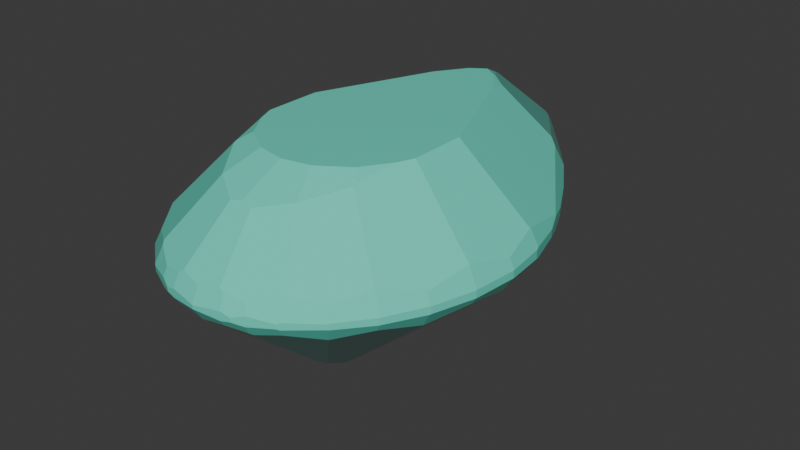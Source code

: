 # Source: pear.blend  (saved by Blender 4.2.66; exported with 4.5.12 LTS)
import bpy
from mathutils import Matrix  # noqa: F401  (used for matrix-valued properties, if any)

bpy.ops.wm.read_factory_settings(use_empty=True)
scene = bpy.context.scene
scene.name = 'Scene'

# ---- collections
col_collection = bpy.data.collections.new('Collection'); scene.collection.children.link(col_collection)

# ---- materials (node trees are filled in below, after node groups)
mat_gemsurface_pear = bpy.data.materials.new('GemSurface_pear')
mat_gemsurface_pear.diffuse_color = (0.12, 0.76, 0.59, 1.0)

# ---- material node trees
mat_gemsurface_pear.use_nodes = True; mat_gemsurface_pear.node_tree.nodes.clear()
_N = mat_gemsurface_pear.node_tree.nodes; _L = mat_gemsurface_pear.node_tree.links
n0 = _N.new('ShaderNodeBsdfPrincipled'); n0.name = 'Principled BSDF'; n0.location = (10, 300)
n0.inputs[0].default_value = (0.12, 0.76, 0.59, 1.0)
n0.inputs[2].default_value = 0.08
n1 = _N.new('ShaderNodeOutputMaterial'); n1.name = 'Material Output'; n1.location = (300, 300)
_L.new(n0.outputs[0], n1.inputs[0])
n1.is_active_output = True

# ---- world
world_world = bpy.data.worlds.new('World'); scene.world = world_world
world_world.use_nodes = True; world_world.node_tree.nodes.clear()
_N = world_world.node_tree.nodes; _L = world_world.node_tree.links
n0 = _N.new('ShaderNodeOutputWorld'); n0.name = 'World Output'; n0.location = (300, 300)
n1 = _N.new('ShaderNodeBackground'); n1.name = 'Background'; n1.location = (10, 300)
n1.inputs[0].default_value = (0.05088, 0.05088, 0.05088, 1.0)
_L.new(n1.outputs[0], n0.inputs[0])
n0.is_active_output = True
world_world.color = (0.05088, 0.05088, 0.05088)
world_world.sun_shadow_jitter_overblur = 0.0

# ---- meshes
me_prism_pear_facets = bpy.data.meshes.new('Prism_pear_Facets')
me_prism_pear_facets.from_pydata([(-0.75, -0.15, -0.01805), (-0.75, -0.15, 0.01648), (-0.7498, -0.1479, -0.01869), (-0.7498, -0.1479, 0.01737), (-0.7305, 0.03594, -0.02037), (-0.7305, 0.03594, 0.0197), (-0.7294, -0.3589, -0.01801), (-0.7294, -0.3589, 0.01643), (-0.7294, -0.3592, -0.01809), (-0.7294, -0.3592, 0.01654), (-0.7273, -0.1479, 0.06355), (-0.7267, 0.04962, -0.02411), (-0.7267, 0.04962, 0.02489), (-0.7129, 0.04689, -0.04485), (-0.7081, -0.355, -0.05022), (-0.7066, -0.1479, -0.08269), (-0.7016, -0.158, -0.0885), (-0.6916, 0.04265, 0.09828), (-0.6906, 0.03671, 0.1016), (-0.6871, -0.3508, 0.1052), (-0.687, -0.3505, 0.1054), (-0.6772, 0.2242, -0.01908), (-0.6772, 0.2242, 0.01791), (-0.6713, -0.553, -0.01708), (-0.6713, -0.553, 0.01513), (-0.6691, -0.5571, -0.01836), (-0.6691, -0.5571, 0.01692), (-0.6478, -0.5483, 0.06441), (-0.6421, 0.3066, -0.03358), (-0.6421, 0.3066, 0.03803), (-0.6394, 0.3055, 0.04402), (-0.6257, -0.5391, -0.08806), (-0.6255, -0.5372, -0.08907), (-0.6026, 0.2903, -0.09675), (-0.5978, 0.4104, -0.01891), (-0.5978, 0.4104, 0.01768), (-0.5845, 0.3064, -0.1093), (-0.5808, -0.7259, -0.01593), (-0.5808, -0.7259, 0.01354), (-0.5792, -0.7279, -0.01663), (-0.5792, -0.7279, 0.01452), (-0.5595, -0.7148, -0.0516), (-0.5436, -0.7042, 0.1024), (-0.5409, -0.7061, 0.1042), (-0.4998, 0.5901, -0.0214), (-0.4998, 0.5901, 0.02113), (-0.4659, -0.868, -0.01472), (-0.4659, -0.868, 0.01186), (-0.4631, -0.8714, -0.01341), (-0.4631, -0.8714, 0.01004), (-0.4466, 0.6727, -0.03328), (-0.446, -0.8481, 0.06966), (-0.433, -0.8333, -0.08528), (-0.4325, -0.8347, -0.08453), (-0.4079, 0.7328, 0.04961), (-0.3909, 0.7591, -0.03181), (-0.3909, 0.7591, 0.04218), (-0.3837, -0.02432, 0.42), (-0.3837, -0.2901, 0.42), (-0.3705, 0.7078, 0.142), (-0.3676, 0.7911, -0.03318), (-0.3523, -0.366, 0.42), (-0.3354, -0.9737, -0.01635), (-0.3354, -0.9737, 0.01413), (-0.3344, 0.733, 0.1666), (-0.3272, -0.9275, 0.09857), (-0.3236, -0.9831, -0.01224), (-0.3236, -0.9831, 0.008423), (-0.3216, -0.9531, -0.05302), (-0.3156, -0.9441, 0.08724), (-0.3151, -0.5552, 0.3806), (-0.3146, -0.5399, 0.3871), (-0.2789, 0.913, -0.02024), (-0.2789, 0.913, 0.01952), (-0.2675, -0.4929, 0.42), (-0.2185, -1.031, -0.02268), (-0.2185, -1.031, 0.02291), (-0.2179, -0.9921, -0.07455), (-0.2113, -1.014, 0.06184), (-0.2073, -1.004, -0.06623), (-0.1946, -0.7289, 0.3415), (-0.1934, -0.7292, 0.3417), (-0.1713, 1.047, -0.01721), (-0.1713, 1.047, 0.01532), (-0.1675, -1.055, -0.01139), (-0.1675, -1.055, 0.007235), (-0.1627, 0.5092, 0.42), (-0.1421, 0.6045, 0.402), (-0.1328, -0.5829, 0.42), (-0.1246, -1.061, -0.02069), (-0.1246, -1.061, 0.02014), (-0.1211, -1.043, -0.04785), (-0.1189, -1.032, 0.08091), (-0.09616, -1.028, 0.0938), (-0.07576, 1.158, -0.0228), (-0.07576, 1.158, 0.02307), (-0.0745, 0.6514, 0.4172), (-0.07045, 0.6473, 0.42), (-0.05704, 1.082, -0.1158), (-0.05447, -0.8186, 0.3112), (-0.0435, 1.193, -0.02685), (-0.0435, 1.193, 0.0287), (-0.03375, 1.183, 0.05704), (-0.02517, 1.174, -0.06525), (-0.0167, 0.7347, 0.3984), (-0.007204, 1.232, -0.0158), (-0.007204, 1.232, 0.01336), (-0.005315, 1.234, -0.01443), (-0.005315, 1.234, 0.01146), (-0.003043, 1.237, -0.0119), (-0.003043, 1.237, 0.007952), (0.0, -0.158, -0.6771), (0.0, -0.2781, -0.6571), (0.0, 0.0643, -0.64), (0.0, -0.4003, -0.599), (0.0, -0.466, -0.5523), (0.0, 1.025, -0.1835), (0.0, -1.039, -0.07138), (0.0, 1.201, -0.0581), (0.0, 1.221, -0.035), (0.0, -1.08, -0.01101), (0.0, 1.24, -0.007455), (0.0, 1.24, 0.001781), (0.0, -1.08, 0.006712), (0.0, 1.221, 0.04), (0.0, 1.206, 0.06525), (0.0, -1.047, 0.07395), (0.0, -0.8087, 0.3214), (0.0, 0.7791, 0.3782), (0.0, 0.6944, 0.42), (0.0, -0.6093, 0.42), (0.003043, 1.237, -0.0119), (0.003043, 1.237, 0.007952), (0.005315, 1.234, -0.01443), (0.005315, 1.234, 0.01146), (0.007204, 1.232, -0.0158), (0.007204, 1.232, 0.01336), (0.0167, 0.7347, 0.3984), (0.02517, 1.174, -0.06525), (0.03375, 1.183, 0.05704), (0.0435, 1.193, -0.02685), (0.0435, 1.193, 0.0287), (0.05447, -0.8186, 0.3112), (0.05704, 1.082, -0.1158), (0.07045, 0.6473, 0.42), (0.0745, 0.6514, 0.4172), (0.07576, 1.158, -0.0228), (0.07576, 1.158, 0.02307), (0.09616, -1.028, 0.0938), (0.1189, -1.032, 0.08091), (0.1211, -1.043, -0.04785), (0.1246, -1.061, -0.02069), (0.1246, -1.061, 0.02014), (0.1328, -0.5829, 0.42), (0.1421, 0.6045, 0.402), (0.1627, 0.5092, 0.42), (0.1675, -1.055, -0.01139), (0.1675, -1.055, 0.007235), (0.1713, 1.047, -0.01721), (0.1713, 1.047, 0.01532), (0.1934, -0.7292, 0.3417), (0.1946, -0.7289, 0.3415), (0.2073, -1.004, -0.06623), (0.2113, -1.014, 0.06184), (0.2179, -0.9921, -0.07455), (0.2185, -1.031, -0.02268), (0.2185, -1.031, 0.02291), (0.2675, -0.4929, 0.42), (0.2789, 0.913, -0.02024), (0.2789, 0.913, 0.01952), (0.3146, -0.5399, 0.3871), (0.3151, -0.5552, 0.3806), (0.3156, -0.9441, 0.08724), (0.3216, -0.9531, -0.05302), (0.3236, -0.9831, -0.01224), (0.3236, -0.9831, 0.008423), (0.3272, -0.9275, 0.09857), (0.3344, 0.733, 0.1666), (0.3354, -0.9737, -0.01635), (0.3354, -0.9737, 0.01413), (0.3523, -0.366, 0.42), (0.3676, 0.7911, -0.03318), (0.3705, 0.7078, 0.142), (0.3837, -0.02432, 0.42), (0.3837, -0.2901, 0.42), (0.3909, 0.7591, -0.03181), (0.3909, 0.7591, 0.04218), (0.4079, 0.7328, 0.04961), (0.4325, -0.8347, -0.08453), (0.433, -0.8333, -0.08528), (0.446, -0.8481, 0.06966), (0.4466, 0.6727, -0.03328), (0.4631, -0.8714, -0.01341), (0.4631, -0.8714, 0.01004), (0.4659, -0.868, -0.01472), (0.4659, -0.868, 0.01186), (0.4998, 0.5901, -0.0214), (0.4998, 0.5901, 0.02113), (0.5409, -0.7061, 0.1042), (0.5436, -0.7042, 0.1024), (0.5595, -0.7148, -0.0516), (0.5792, -0.7279, -0.01663), (0.5792, -0.7279, 0.01452), (0.5808, -0.7259, -0.01593), (0.5808, -0.7259, 0.01354), (0.5845, 0.3064, -0.1093), (0.5978, 0.4104, -0.01891), (0.5978, 0.4104, 0.01768), (0.6026, 0.2903, -0.09675), (0.6255, -0.5372, -0.08907), (0.6257, -0.5391, -0.08806), (0.6394, 0.3055, 0.04402), (0.6421, 0.3066, -0.03358), (0.6421, 0.3066, 0.03803), (0.6478, -0.5483, 0.06441), (0.6691, -0.5571, -0.01836), (0.6691, -0.5571, 0.01692), (0.6713, -0.553, -0.01708), (0.6713, -0.553, 0.01513), (0.6772, 0.2242, -0.01908), (0.6772, 0.2242, 0.01791), (0.687, -0.3505, 0.1054), (0.6871, -0.3508, 0.1052), (0.6906, 0.03671, 0.1016), (0.6916, 0.04265, 0.09828), (0.7016, -0.158, -0.0885), (0.7066, -0.1479, -0.08269), (0.7081, -0.355, -0.05022), (0.7129, 0.04689, -0.04485), (0.7267, 0.04962, -0.02411), (0.7267, 0.04962, 0.02489), (0.7273, -0.1479, 0.06355), (0.7294, -0.3592, -0.01809), (0.7294, -0.3592, 0.01654), (0.7294, -0.3589, -0.01801), (0.7294, -0.3589, 0.01643), (0.7305, 0.03594, -0.02037), (0.7305, 0.03594, 0.0197), (0.7498, -0.1479, -0.01869), (0.7498, -0.1479, 0.01737), (0.75, -0.15, -0.01805), (0.75, -0.15, 0.01648)], [], [(7, 1, 0, 6), (1, 3, 5, 4, 2, 0), (5, 12, 22, 21, 11, 4), (24, 9, 7, 6, 8, 23), (22, 29, 35, 34, 28, 21), (10, 18, 17, 12, 5, 3), (19, 20, 10, 3, 1, 7, 9), (38, 26, 24, 23, 25, 37), (35, 45, 44, 34), (17, 30, 29, 22, 12), (27, 19, 9, 24, 26), (45, 54, 56, 55, 50, 44), (2, 4, 11, 13, 15), (8, 6, 0, 2, 15, 16, 14), (56, 73, 72, 60, 55), (11, 21, 28, 33, 13), (25, 23, 8, 14, 32, 31), (59, 54, 45, 35, 29, 30), (42, 27, 26, 38, 40), (73, 83, 82, 72), (49, 47, 40, 38, 37, 39, 46, 48), (83, 95, 94, 82), (95, 101, 106, 108, 110, 122, 121, 109, 107, 105, 100, 94), (28, 34, 44, 50, 36, 33), (39, 37, 25, 31, 41), (58, 57, 18, 10, 20), (59, 64, 102, 101, 95, 83, 73, 56, 54), (51, 43, 42, 40, 47), (57, 86, 87, 64, 59, 30, 17, 18), (70, 71, 61, 58, 20, 19, 27, 42, 43), (60, 72, 82, 94, 100, 103, 98), (46, 39, 41, 52, 53), (16, 15, 13, 33, 36, 113, 111), (32, 14, 16, 111, 112), (67, 63, 49, 48, 62, 66), (102, 125, 124, 106, 101), (69, 65, 51, 47, 49, 63), (36, 50, 55, 60, 98, 116, 113), (52, 41, 31, 32, 112, 114), (100, 105, 119, 118, 103), (62, 48, 46, 53, 68), (87, 96, 104, 128, 125, 102, 64), (80, 70, 43, 51, 65), (124, 108, 106), (78, 69, 63, 67, 76), (85, 76, 67, 66, 75, 84), (105, 107, 119), (75, 66, 62, 68, 77, 79), (86, 97, 96, 87), (74, 61, 71), (103, 118, 116, 98), (77, 68, 53, 52, 114, 115), (99, 81, 80, 65, 69, 78, 92, 93), (124, 110, 108), (92, 78, 76, 85, 90), (96, 97, 129, 104), (88, 74, 71, 70, 80, 81), (107, 109, 119), (89, 84, 75, 79, 91), (123, 90, 85, 84, 89, 120), (117, 91, 79, 77, 115), (124, 122, 110), (126, 93, 92, 90, 123), (129, 128, 104), (130, 88, 81, 99, 127), (109, 121, 119), (120, 89, 91, 117), (142, 127, 99, 93, 126, 148), (130, 153, 167, 180, 184, 183, 155, 144, 129, 97, 86, 57, 58, 61, 74, 88), (121, 131, 119), (151, 120, 117, 150), (129, 137, 128), (153, 130, 127, 142, 160), (124, 132, 122), (149, 148, 126, 123, 152), (164, 162, 150, 117, 115), (157, 152, 123, 120, 151, 156), (131, 133, 119), (165, 156, 151, 150, 162), (129, 144, 145, 137), (170, 167, 153, 160, 161, 171), (124, 134, 132), (163, 149, 152, 157, 166), (161, 160, 142, 148, 149, 163, 172, 176), (118, 138, 143, 116), (189, 188, 173, 164, 115, 114), (145, 144, 155, 154), (180, 167, 170), (133, 135, 119), (178, 174, 165, 162, 164, 173), (175, 166, 157, 156, 165, 174), (124, 136, 134), (172, 163, 166, 175, 179), (128, 137, 145, 154, 177, 139, 125), (171, 161, 176, 190, 198), (119, 135, 140, 138, 118), (194, 192, 178, 173, 188), (143, 181, 185, 191, 205, 113, 116), (209, 210, 200, 189, 114, 112), (125, 139, 141, 136, 124), (190, 176, 172, 179, 193, 195), (193, 179, 175, 174, 178, 192), (205, 208, 228, 226, 225, 111, 113), (225, 227, 209, 112, 111), (140, 146, 158, 168, 181, 143, 138), (201, 194, 188, 189, 200), (154, 155, 183, 223, 224, 211, 182, 177), (184, 180, 170, 171, 198, 199, 214, 222, 221), (177, 182, 187, 186, 169, 159, 147, 141, 139), (199, 198, 190, 195, 202), (183, 184, 221, 231, 223), (191, 196, 206, 212, 208, 205), (215, 203, 201, 200, 210), (122, 132, 134, 136, 141, 147, 146, 140, 135, 133, 131, 121), (147, 159, 158, 146), (204, 202, 195, 193, 192, 194, 201, 203), (159, 169, 168, 158), (182, 211, 213, 207, 197, 187), (214, 199, 202, 204, 216), (212, 219, 229, 228, 208), (232, 217, 215, 210, 209, 227), (169, 186, 185, 181, 168), (229, 236, 238, 226, 228), (238, 240, 234, 232, 227, 225, 226), (186, 187, 197, 196, 191, 185), (224, 230, 220, 213, 211), (222, 214, 216, 218, 233), (197, 207, 206, 196), (218, 216, 204, 203, 215, 217), (224, 223, 231, 239, 237, 230), (231, 221, 222, 233, 235, 241, 239), (207, 213, 220, 219, 212, 206), (235, 233, 218, 217, 232, 234), (220, 230, 237, 236, 229, 219), (237, 239, 241, 240, 238, 236), (241, 235, 234, 240)])
me_prism_pear_facets.materials.append(mat_gemsurface_pear)
me_prism_pear_facets.update()

# ---- objects
ob_prism_pear = bpy.data.objects.new('Prism_pear', me_prism_pear_facets)

# ---- transforms, parenting, visibility, modifiers, constraints
ob_prism_pear.location = (0.0, 0.0, 0.0)

# ---- collection membership
col_collection.objects.link(ob_prism_pear)

# ---- scene / render settings (as saved in the file)
scene.frame_start = 1; scene.frame_end = 250; scene.frame_set(1)
scene.render.engine = 'BLENDER_EEVEE_NEXT'
bpy.context.view_layer.update()

# ---- added for rendering (the .blend has no active camera and no usable light): camera, sun
cam_auto = bpy.data.cameras.new('AutoCamera')
cam_auto.lens = 50.0
cam_auto.sensor_width = 36.0
cam_auto.clip_end = 1000.0
ob_auto_camera = bpy.data.objects.new('AutoCamera', cam_auto)
scene.collection.objects.link(ob_auto_camera)
ob_auto_camera.location = (2.75028, -3.22033, 2.07167)
ob_auto_camera.rotation_euler = (1.09748, -7.21219e-08, 0.694738)
scene.camera = ob_auto_camera
light_auto_sun = bpy.data.lights.new('AutoSun', 'SUN')
light_auto_sun.energy = 3.0
light_auto_sun.angle = 0.0523599
ob_auto_sun = bpy.data.objects.new('AutoSun', light_auto_sun)
scene.collection.objects.link(ob_auto_sun)
ob_auto_sun.rotation_euler = (0.872665, 0.174533, 0.523599)
bpy.context.view_layer.update()

